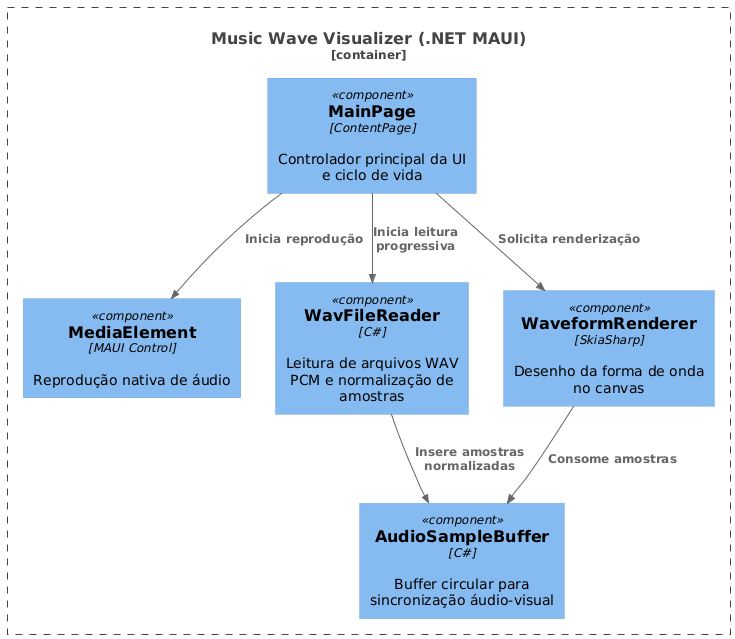

The diagram above was rendered by PlantUML. Its source (embedded in the PNG):
@startuml
!include https://raw.githubusercontent.com/plantuml-stdlib/C4-PlantUML/master/C4_Component.puml

Container_Boundary(app, "Music Wave Visualizer (.NET MAUI)") {

    Component(mainpage, "MainPage","ContentPage","Controlador principal da UI e ciclo de vida")

    Component(media, "MediaElement","MAUI Control","Reprodução nativa de áudio")

    Component(reader, "WavFileReader","C#","Leitura de arquivos WAV PCM e normalização de amostras")

    Component(buffer, "AudioSampleBuffer","C#","Buffer circular para sincronização áudio-visual")
    
    Component(renderer, "WaveformRenderer","SkiaSharp","Desenho da forma de onda no canvas")

}

Rel(mainpage, media, "Inicia reprodução")
Rel(mainpage, reader, "Inicia leitura progressiva")
Rel(reader, buffer, "Insere amostras normalizadas")
Rel(mainpage, renderer, "Solicita renderização")
Rel(renderer, buffer, "Consome amostras")
@enduml